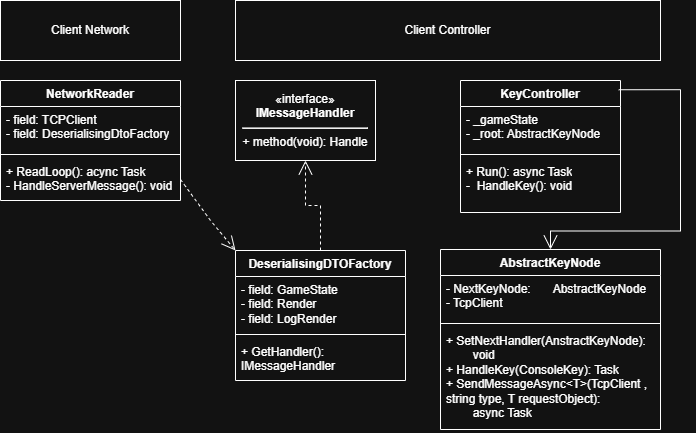

The diagram above was exported from draw.io. Its source (the exported page's mxGraphModel, read from the mxfile embedded in the PNG):
<mxGraphModel dx="1404" dy="705" grid="1" gridSize="10" guides="1" tooltips="1" connect="1" arrows="1" fold="1" page="1" pageScale="1" pageWidth="1169" pageHeight="827" math="0" shadow="0">
  <root>
    <mxCell id="0" />
    <mxCell id="1" parent="0" />
    <mxCell id="LY37_xFAOxVtjvuZhWBh-1" parent="1" style="swimlane;fontStyle=1;align=center;verticalAlign=top;childLayout=stackLayout;horizontal=1;startSize=26;horizontalStack=0;resizeParent=1;resizeParentMax=0;resizeLast=0;collapsible=1;marginBottom=0;whiteSpace=wrap;html=1;" value="KeyController" vertex="1">
      <mxGeometry height="132" width="160" x="860" y="160" as="geometry" />
    </mxCell>
    <mxCell id="LY37_xFAOxVtjvuZhWBh-2" parent="LY37_xFAOxVtjvuZhWBh-1" style="text;strokeColor=none;fillColor=none;align=left;verticalAlign=top;spacingLeft=4;spacingRight=4;overflow=hidden;rotatable=0;points=[[0,0.5],[1,0.5]];portConstraint=eastwest;whiteSpace=wrap;html=1;" value="- _gameState&lt;div&gt;- _root: AbstractKeyNode&lt;/div&gt;" vertex="1">
      <mxGeometry height="44" width="160" y="26" as="geometry" />
    </mxCell>
    <mxCell id="LY37_xFAOxVtjvuZhWBh-3" parent="LY37_xFAOxVtjvuZhWBh-1" style="line;strokeWidth=1;fillColor=none;align=left;verticalAlign=middle;spacingTop=-1;spacingLeft=3;spacingRight=3;rotatable=0;labelPosition=right;points=[];portConstraint=eastwest;strokeColor=inherit;" value="" vertex="1">
      <mxGeometry height="8" width="160" y="70" as="geometry" />
    </mxCell>
    <mxCell id="LY37_xFAOxVtjvuZhWBh-4" parent="LY37_xFAOxVtjvuZhWBh-1" style="text;strokeColor=none;fillColor=none;align=left;verticalAlign=top;spacingLeft=4;spacingRight=4;overflow=hidden;rotatable=0;points=[[0,0.5],[1,0.5]];portConstraint=eastwest;whiteSpace=wrap;html=1;" value="+ Run(): async Task&lt;div&gt;-&amp;nbsp; HandleKey(): void&lt;/div&gt;" vertex="1">
      <mxGeometry height="54" width="160" y="78" as="geometry" />
    </mxCell>
    <mxCell id="LY37_xFAOxVtjvuZhWBh-5" parent="1" style="html=1;whiteSpace=wrap;" value="«interface»&lt;br&gt;&lt;b&gt;IMessageHandler&lt;/b&gt;&lt;div&gt;&lt;hr&gt;&lt;div style=&quot;text-align: left;&quot;&gt;+ method(void): Handle&lt;/div&gt;&lt;/div&gt;" vertex="1">
      <mxGeometry height="80" width="140" x="635" y="160" as="geometry" />
    </mxCell>
    <mxCell id="LY37_xFAOxVtjvuZhWBh-6" parent="1" style="swimlane;fontStyle=1;align=center;verticalAlign=top;childLayout=stackLayout;horizontal=1;startSize=26;horizontalStack=0;resizeParent=1;resizeParentMax=0;resizeLast=0;collapsible=1;marginBottom=0;whiteSpace=wrap;html=1;" value="DeserialisingDTOFactory" vertex="1">
      <mxGeometry height="130" width="170" x="635" y="330" as="geometry" />
    </mxCell>
    <mxCell id="LY37_xFAOxVtjvuZhWBh-7" parent="LY37_xFAOxVtjvuZhWBh-6" style="text;strokeColor=none;fillColor=none;align=left;verticalAlign=top;spacingLeft=4;spacingRight=4;overflow=hidden;rotatable=0;points=[[0,0.5],[1,0.5]];portConstraint=eastwest;whiteSpace=wrap;html=1;" value="- field: GameState&lt;div&gt;- field: Render&lt;/div&gt;&lt;div&gt;- field: LogRender&lt;/div&gt;" vertex="1">
      <mxGeometry height="54" width="170" y="26" as="geometry" />
    </mxCell>
    <mxCell id="LY37_xFAOxVtjvuZhWBh-8" parent="LY37_xFAOxVtjvuZhWBh-6" style="line;strokeWidth=1;fillColor=none;align=left;verticalAlign=middle;spacingTop=-1;spacingLeft=3;spacingRight=3;rotatable=0;labelPosition=right;points=[];portConstraint=eastwest;strokeColor=inherit;" value="" vertex="1">
      <mxGeometry height="8" width="170" y="80" as="geometry" />
    </mxCell>
    <mxCell id="LY37_xFAOxVtjvuZhWBh-9" parent="LY37_xFAOxVtjvuZhWBh-6" style="text;strokeColor=none;fillColor=none;align=left;verticalAlign=top;spacingLeft=4;spacingRight=4;overflow=hidden;rotatable=0;points=[[0,0.5],[1,0.5]];portConstraint=eastwest;whiteSpace=wrap;html=1;" value="+ GetHandler(): IMessageHandler&amp;nbsp;" vertex="1">
      <mxGeometry height="42" width="170" y="88" as="geometry" />
    </mxCell>
    <mxCell id="LY37_xFAOxVtjvuZhWBh-10" edge="1" parent="1" source="LY37_xFAOxVtjvuZhWBh-6" style="endArrow=open;endSize=12;dashed=1;html=1;rounded=0;exitX=0.5;exitY=0;exitDx=0;exitDy=0;entryX=0.5;entryY=1;entryDx=0;entryDy=0;edgeStyle=orthogonalEdgeStyle;" target="LY37_xFAOxVtjvuZhWBh-5" value="">
      <mxGeometry relative="1" width="160" as="geometry">
        <mxPoint x="815" y="370" as="sourcePoint" />
        <mxPoint x="975" y="370" as="targetPoint" />
      </mxGeometry>
    </mxCell>
    <mxCell id="LY37_xFAOxVtjvuZhWBh-11" parent="1" style="rounded=0;whiteSpace=wrap;html=1;" value="Client Controller" vertex="1">
      <mxGeometry height="60" width="425" x="635" y="80" as="geometry" />
    </mxCell>
    <mxCell id="LY37_xFAOxVtjvuZhWBh-12" parent="1" style="swimlane;fontStyle=1;align=center;verticalAlign=top;childLayout=stackLayout;horizontal=1;startSize=26;horizontalStack=0;resizeParent=1;resizeParentMax=0;resizeLast=0;collapsible=1;marginBottom=0;whiteSpace=wrap;html=1;" value="NetworkReader&lt;div&gt;&lt;br&gt;&lt;/div&gt;" vertex="1">
      <mxGeometry height="120" width="180" x="400" y="160" as="geometry" />
    </mxCell>
    <mxCell id="LY37_xFAOxVtjvuZhWBh-13" parent="LY37_xFAOxVtjvuZhWBh-12" style="text;strokeColor=none;fillColor=none;align=left;verticalAlign=top;spacingLeft=4;spacingRight=4;overflow=hidden;rotatable=0;points=[[0,0.5],[1,0.5]];portConstraint=eastwest;whiteSpace=wrap;html=1;" value="- field: TCPClient&lt;div&gt;- field:&amp;nbsp;DeserialisingDtoFactory&lt;/div&gt;" vertex="1">
      <mxGeometry height="44" width="180" y="26" as="geometry" />
    </mxCell>
    <mxCell id="LY37_xFAOxVtjvuZhWBh-14" parent="LY37_xFAOxVtjvuZhWBh-12" style="line;strokeWidth=1;fillColor=none;align=left;verticalAlign=middle;spacingTop=-1;spacingLeft=3;spacingRight=3;rotatable=0;labelPosition=right;points=[];portConstraint=eastwest;strokeColor=inherit;" value="" vertex="1">
      <mxGeometry height="8" width="180" y="70" as="geometry" />
    </mxCell>
    <mxCell id="LY37_xFAOxVtjvuZhWBh-15" parent="LY37_xFAOxVtjvuZhWBh-12" style="text;strokeColor=none;fillColor=none;align=left;verticalAlign=top;spacingLeft=4;spacingRight=4;overflow=hidden;rotatable=0;points=[[0,0.5],[1,0.5]];portConstraint=eastwest;whiteSpace=wrap;html=1;" value="+ ReadLoop(): acync Task&lt;div&gt;- HandleServerMessage(): void&lt;/div&gt;" vertex="1">
      <mxGeometry height="42" width="180" y="78" as="geometry" />
    </mxCell>
    <mxCell id="LY37_xFAOxVtjvuZhWBh-16" edge="1" parent="1" source="LY37_xFAOxVtjvuZhWBh-15" style="endArrow=open;endSize=12;dashed=1;html=1;rounded=0;exitX=1;exitY=0.5;exitDx=0;exitDy=0;entryX=0;entryY=0;entryDx=0;entryDy=0;" target="LY37_xFAOxVtjvuZhWBh-6" value="">
      <mxGeometry relative="1" width="160" x="-0.3336" y="-96" as="geometry">
        <mxPoint as="offset" />
        <Array as="points">
          <mxPoint x="610" y="300" />
        </Array>
        <mxPoint x="590" y="250" as="sourcePoint" />
        <mxPoint x="750" y="250" as="targetPoint" />
      </mxGeometry>
    </mxCell>
    <mxCell id="LY37_xFAOxVtjvuZhWBh-21" parent="1" style="rounded=0;whiteSpace=wrap;html=1;" value="Client Network" vertex="1">
      <mxGeometry height="60" width="180" x="400" y="80" as="geometry" />
    </mxCell>
    <mxCell id="LY37_xFAOxVtjvuZhWBh-22" parent="1" style="swimlane;fontStyle=1;align=center;verticalAlign=top;childLayout=stackLayout;horizontal=1;startSize=26;horizontalStack=0;resizeParent=1;resizeParentMax=0;resizeLast=0;collapsible=1;marginBottom=0;whiteSpace=wrap;html=1;" value="AbstractKeyNode" vertex="1">
      <mxGeometry height="180" width="220" x="840" y="329" as="geometry" />
    </mxCell>
    <mxCell id="LY37_xFAOxVtjvuZhWBh-23" parent="LY37_xFAOxVtjvuZhWBh-22" style="text;strokeColor=none;fillColor=none;align=left;verticalAlign=top;spacingLeft=4;spacingRight=4;overflow=hidden;rotatable=0;points=[[0,0.5],[1,0.5]];portConstraint=eastwest;whiteSpace=wrap;html=1;" value="- NextKeyNode: &lt;span style=&quot;white-space: pre;&quot;&gt;&#09;&lt;/span&gt;AbstractKeyNode&lt;div&gt;- TcpClient&amp;nbsp;&lt;/div&gt;" vertex="1">
      <mxGeometry height="44" width="220" y="26" as="geometry" />
    </mxCell>
    <mxCell id="LY37_xFAOxVtjvuZhWBh-24" parent="LY37_xFAOxVtjvuZhWBh-22" style="line;strokeWidth=1;fillColor=none;align=left;verticalAlign=middle;spacingTop=-1;spacingLeft=3;spacingRight=3;rotatable=0;labelPosition=right;points=[];portConstraint=eastwest;strokeColor=inherit;" value="" vertex="1">
      <mxGeometry height="8" width="220" y="70" as="geometry" />
    </mxCell>
    <mxCell id="LY37_xFAOxVtjvuZhWBh-25" parent="LY37_xFAOxVtjvuZhWBh-22" style="text;strokeColor=none;fillColor=none;align=left;verticalAlign=top;spacingLeft=4;spacingRight=4;overflow=hidden;rotatable=0;points=[[0,0.5],[1,0.5]];portConstraint=eastwest;whiteSpace=wrap;html=1;" value="+ SetNextHandler(AnstractKeyNode):&lt;div&gt;&lt;span style=&quot;white-space: pre;&quot;&gt;&#09;&lt;/span&gt;void&lt;div&gt;+ HandleKey(ConsoleKey): Task&lt;/div&gt;&lt;/div&gt;&lt;div&gt;+&amp;nbsp;SendMessageAsync&amp;lt;T&amp;gt;(TcpClient , string type, T requestObject):&lt;/div&gt;&lt;div&gt;&lt;span style=&quot;white-space: pre;&quot;&gt;&#09;&lt;/span&gt;async Task&lt;br&gt;&lt;/div&gt;" vertex="1">
      <mxGeometry height="102" width="220" y="78" as="geometry" />
    </mxCell>
    <mxCell id="LY37_xFAOxVtjvuZhWBh-26" edge="1" parent="1" source="LY37_xFAOxVtjvuZhWBh-1" style="endArrow=open;endFill=1;endSize=12;html=1;rounded=0;exitX=0.989;exitY=0.07;exitDx=0;exitDy=0;exitPerimeter=0;entryX=0.5;entryY=0;entryDx=0;entryDy=0;edgeStyle=orthogonalEdgeStyle;" target="LY37_xFAOxVtjvuZhWBh-22" value="">
      <mxGeometry relative="1" width="160" as="geometry">
        <Array as="points">
          <mxPoint x="1080" y="169.19" />
          <mxPoint x="1080" y="310.5" />
          <mxPoint x="950" y="310.5" />
        </Array>
        <mxPoint x="810" y="300" as="sourcePoint" />
        <mxPoint x="970" y="300" as="targetPoint" />
      </mxGeometry>
    </mxCell>
  </root>
</mxGraphModel>